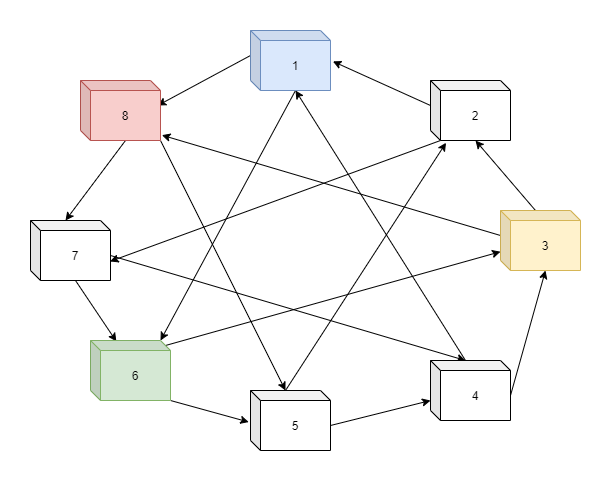

The diagram above was exported from draw.io. Its source (the exported page's mxGraphModel, read from the mxfile embedded in the PNG):
<mxGraphModel dx="889" dy="526" grid="1" gridSize="10" guides="1" tooltips="1" connect="1" arrows="1" fold="1" page="1" pageScale="1" pageWidth="827" pageHeight="1169" math="0" shadow="0">
  <root>
    <mxCell id="gD1ULeFN8lUViN92RlZ6-0" />
    <mxCell id="gD1ULeFN8lUViN92RlZ6-1" parent="gD1ULeFN8lUViN92RlZ6-0" />
    <mxCell id="gD1ULeFN8lUViN92RlZ6-47" style="edgeStyle=none;rounded=0;orthogonalLoop=1;jettySize=auto;html=1;exitX=0;exitY=0;exitDx=0;exitDy=25;exitPerimeter=0;entryX=0.965;entryY=0.417;entryDx=0;entryDy=0;entryPerimeter=0;" edge="1" parent="gD1ULeFN8lUViN92RlZ6-1" source="gD1ULeFN8lUViN92RlZ6-3" target="gD1ULeFN8lUViN92RlZ6-4">
      <mxGeometry relative="1" as="geometry" />
    </mxCell>
    <mxCell id="gD1ULeFN8lUViN92RlZ6-53" style="edgeStyle=none;rounded=0;orthogonalLoop=1;jettySize=auto;html=1;exitX=0;exitY=0;exitDx=45;exitDy=60;exitPerimeter=0;entryX=0;entryY=0;entryDx=70;entryDy=0;entryPerimeter=0;" edge="1" parent="gD1ULeFN8lUViN92RlZ6-1" source="gD1ULeFN8lUViN92RlZ6-3" target="gD1ULeFN8lUViN92RlZ6-6">
      <mxGeometry relative="1" as="geometry" />
    </mxCell>
    <mxCell id="gD1ULeFN8lUViN92RlZ6-3" value="1" style="shape=cube;whiteSpace=wrap;html=1;boundedLbl=1;backgroundOutline=1;darkOpacity=0.05;darkOpacity2=0.1;size=10;fillColor=#dae8fc;strokeColor=#6c8ebf;" vertex="1" parent="gD1ULeFN8lUViN92RlZ6-1">
      <mxGeometry x="350" y="30" width="80" height="60" as="geometry" />
    </mxCell>
    <mxCell id="gD1ULeFN8lUViN92RlZ6-48" style="edgeStyle=none;rounded=0;orthogonalLoop=1;jettySize=auto;html=1;exitX=0;exitY=0;exitDx=45;exitDy=60;exitPerimeter=0;entryX=0;entryY=0;entryDx=35;entryDy=0;entryPerimeter=0;" edge="1" parent="gD1ULeFN8lUViN92RlZ6-1" source="gD1ULeFN8lUViN92RlZ6-4" target="gD1ULeFN8lUViN92RlZ6-5">
      <mxGeometry relative="1" as="geometry" />
    </mxCell>
    <mxCell id="gD1ULeFN8lUViN92RlZ6-56" style="edgeStyle=none;rounded=0;orthogonalLoop=1;jettySize=auto;html=1;exitX=1;exitY=1;exitDx=0;exitDy=0;exitPerimeter=0;entryX=0;entryY=0;entryDx=35;entryDy=0;entryPerimeter=0;" edge="1" parent="gD1ULeFN8lUViN92RlZ6-1" source="gD1ULeFN8lUViN92RlZ6-4" target="gD1ULeFN8lUViN92RlZ6-7">
      <mxGeometry relative="1" as="geometry" />
    </mxCell>
    <mxCell id="gD1ULeFN8lUViN92RlZ6-4" value="8" style="shape=cube;whiteSpace=wrap;html=1;boundedLbl=1;backgroundOutline=1;darkOpacity=0.05;darkOpacity2=0.1;size=10;fillColor=#f8cecc;strokeColor=#b85450;" vertex="1" parent="gD1ULeFN8lUViN92RlZ6-1">
      <mxGeometry x="180" y="80" width="80" height="60" as="geometry" />
    </mxCell>
    <mxCell id="gD1ULeFN8lUViN92RlZ6-49" style="edgeStyle=none;rounded=0;orthogonalLoop=1;jettySize=auto;html=1;exitX=0;exitY=0;exitDx=45;exitDy=60;exitPerimeter=0;entryX=0.323;entryY=0.015;entryDx=0;entryDy=0;entryPerimeter=0;" edge="1" parent="gD1ULeFN8lUViN92RlZ6-1" source="gD1ULeFN8lUViN92RlZ6-5" target="gD1ULeFN8lUViN92RlZ6-6">
      <mxGeometry relative="1" as="geometry" />
    </mxCell>
    <mxCell id="gD1ULeFN8lUViN92RlZ6-60" style="edgeStyle=none;rounded=0;orthogonalLoop=1;jettySize=auto;html=1;exitX=0;exitY=0;exitDx=80;exitDy=35;exitPerimeter=0;entryX=0;entryY=0;entryDx=35;entryDy=0;entryPerimeter=0;" edge="1" parent="gD1ULeFN8lUViN92RlZ6-1" source="gD1ULeFN8lUViN92RlZ6-5" target="gD1ULeFN8lUViN92RlZ6-8">
      <mxGeometry relative="1" as="geometry" />
    </mxCell>
    <mxCell id="gD1ULeFN8lUViN92RlZ6-5" value="7" style="shape=cube;whiteSpace=wrap;html=1;boundedLbl=1;backgroundOutline=1;darkOpacity=0.05;darkOpacity2=0.1;size=10;" vertex="1" parent="gD1ULeFN8lUViN92RlZ6-1">
      <mxGeometry x="130" y="220" width="80" height="60" as="geometry" />
    </mxCell>
    <mxCell id="gD1ULeFN8lUViN92RlZ6-50" style="edgeStyle=none;rounded=0;orthogonalLoop=1;jettySize=auto;html=1;exitX=1;exitY=1;exitDx=0;exitDy=0;exitPerimeter=0;entryX=-0.022;entryY=0.526;entryDx=0;entryDy=0;entryPerimeter=0;" edge="1" parent="gD1ULeFN8lUViN92RlZ6-1" source="gD1ULeFN8lUViN92RlZ6-6" target="gD1ULeFN8lUViN92RlZ6-7">
      <mxGeometry relative="1" as="geometry" />
    </mxCell>
    <mxCell id="gD1ULeFN8lUViN92RlZ6-54" style="edgeStyle=none;rounded=0;orthogonalLoop=1;jettySize=auto;html=1;exitX=0;exitY=0;exitDx=75;exitDy=5;exitPerimeter=0;" edge="1" parent="gD1ULeFN8lUViN92RlZ6-1" source="gD1ULeFN8lUViN92RlZ6-6" target="gD1ULeFN8lUViN92RlZ6-9">
      <mxGeometry relative="1" as="geometry" />
    </mxCell>
    <mxCell id="gD1ULeFN8lUViN92RlZ6-6" value="6" style="shape=cube;whiteSpace=wrap;html=1;boundedLbl=1;backgroundOutline=1;darkOpacity=0.05;darkOpacity2=0.1;size=10;fillColor=#d5e8d4;strokeColor=#82b366;" vertex="1" parent="gD1ULeFN8lUViN92RlZ6-1">
      <mxGeometry x="190" y="340" width="80" height="60" as="geometry" />
    </mxCell>
    <mxCell id="gD1ULeFN8lUViN92RlZ6-51" style="edgeStyle=none;rounded=0;orthogonalLoop=1;jettySize=auto;html=1;exitX=0;exitY=0;exitDx=80;exitDy=35;exitPerimeter=0;" edge="1" parent="gD1ULeFN8lUViN92RlZ6-1" source="gD1ULeFN8lUViN92RlZ6-7" target="gD1ULeFN8lUViN92RlZ6-8">
      <mxGeometry relative="1" as="geometry" />
    </mxCell>
    <mxCell id="gD1ULeFN8lUViN92RlZ6-57" style="edgeStyle=none;rounded=0;orthogonalLoop=1;jettySize=auto;html=1;exitX=0;exitY=0;exitDx=35;exitDy=0;exitPerimeter=0;entryX=0.194;entryY=1.038;entryDx=0;entryDy=0;entryPerimeter=0;" edge="1" parent="gD1ULeFN8lUViN92RlZ6-1" source="gD1ULeFN8lUViN92RlZ6-7" target="gD1ULeFN8lUViN92RlZ6-10">
      <mxGeometry relative="1" as="geometry" />
    </mxCell>
    <mxCell id="gD1ULeFN8lUViN92RlZ6-7" value="5" style="shape=cube;whiteSpace=wrap;html=1;boundedLbl=1;backgroundOutline=1;darkOpacity=0.05;darkOpacity2=0.1;size=10;" vertex="1" parent="gD1ULeFN8lUViN92RlZ6-1">
      <mxGeometry x="350" y="390" width="80" height="60" as="geometry" />
    </mxCell>
    <mxCell id="gD1ULeFN8lUViN92RlZ6-52" style="edgeStyle=none;rounded=0;orthogonalLoop=1;jettySize=auto;html=1;exitX=0;exitY=0;exitDx=80;exitDy=35;exitPerimeter=0;entryX=0;entryY=0;entryDx=45;entryDy=60;entryPerimeter=0;" edge="1" parent="gD1ULeFN8lUViN92RlZ6-1" source="gD1ULeFN8lUViN92RlZ6-8" target="gD1ULeFN8lUViN92RlZ6-9">
      <mxGeometry relative="1" as="geometry" />
    </mxCell>
    <mxCell id="gD1ULeFN8lUViN92RlZ6-59" style="edgeStyle=none;rounded=0;orthogonalLoop=1;jettySize=auto;html=1;exitX=0;exitY=0;exitDx=35;exitDy=0;exitPerimeter=0;entryX=0;entryY=0;entryDx=45;entryDy=60;entryPerimeter=0;" edge="1" parent="gD1ULeFN8lUViN92RlZ6-1" source="gD1ULeFN8lUViN92RlZ6-8" target="gD1ULeFN8lUViN92RlZ6-3">
      <mxGeometry relative="1" as="geometry" />
    </mxCell>
    <mxCell id="gD1ULeFN8lUViN92RlZ6-8" value="4" style="shape=cube;whiteSpace=wrap;html=1;boundedLbl=1;backgroundOutline=1;darkOpacity=0.05;darkOpacity2=0.1;size=10;" vertex="1" parent="gD1ULeFN8lUViN92RlZ6-1">
      <mxGeometry x="530" y="360" width="80" height="60" as="geometry" />
    </mxCell>
    <mxCell id="gD1ULeFN8lUViN92RlZ6-45" style="edgeStyle=none;rounded=0;orthogonalLoop=1;jettySize=auto;html=1;exitX=0;exitY=0;exitDx=35;exitDy=0;exitPerimeter=0;entryX=0;entryY=0;entryDx=45;entryDy=60;entryPerimeter=0;" edge="1" parent="gD1ULeFN8lUViN92RlZ6-1" source="gD1ULeFN8lUViN92RlZ6-9" target="gD1ULeFN8lUViN92RlZ6-10">
      <mxGeometry relative="1" as="geometry" />
    </mxCell>
    <mxCell id="gD1ULeFN8lUViN92RlZ6-55" style="edgeStyle=none;rounded=0;orthogonalLoop=1;jettySize=auto;html=1;exitX=0;exitY=0;exitDx=0;exitDy=25;exitPerimeter=0;entryX=1.017;entryY=0.911;entryDx=0;entryDy=0;entryPerimeter=0;" edge="1" parent="gD1ULeFN8lUViN92RlZ6-1" source="gD1ULeFN8lUViN92RlZ6-9" target="gD1ULeFN8lUViN92RlZ6-4">
      <mxGeometry relative="1" as="geometry" />
    </mxCell>
    <mxCell id="gD1ULeFN8lUViN92RlZ6-9" value="3" style="shape=cube;whiteSpace=wrap;html=1;boundedLbl=1;backgroundOutline=1;darkOpacity=0.05;darkOpacity2=0.1;size=10;fillColor=#fff2cc;strokeColor=#d6b656;" vertex="1" parent="gD1ULeFN8lUViN92RlZ6-1">
      <mxGeometry x="600" y="210" width="80" height="60" as="geometry" />
    </mxCell>
    <mxCell id="gD1ULeFN8lUViN92RlZ6-46" style="edgeStyle=none;rounded=0;orthogonalLoop=1;jettySize=auto;html=1;exitX=0;exitY=0;exitDx=0;exitDy=25;exitPerimeter=0;entryX=1.03;entryY=0.515;entryDx=0;entryDy=0;entryPerimeter=0;" edge="1" parent="gD1ULeFN8lUViN92RlZ6-1" source="gD1ULeFN8lUViN92RlZ6-10" target="gD1ULeFN8lUViN92RlZ6-3">
      <mxGeometry relative="1" as="geometry" />
    </mxCell>
    <mxCell id="gD1ULeFN8lUViN92RlZ6-58" style="edgeStyle=none;rounded=0;orthogonalLoop=1;jettySize=auto;html=1;exitX=0;exitY=0;exitDx=10;exitDy=60;exitPerimeter=0;entryX=0.995;entryY=0.682;entryDx=0;entryDy=0;entryPerimeter=0;" edge="1" parent="gD1ULeFN8lUViN92RlZ6-1" source="gD1ULeFN8lUViN92RlZ6-10" target="gD1ULeFN8lUViN92RlZ6-5">
      <mxGeometry relative="1" as="geometry" />
    </mxCell>
    <mxCell id="gD1ULeFN8lUViN92RlZ6-10" value="2" style="shape=cube;whiteSpace=wrap;html=1;boundedLbl=1;backgroundOutline=1;darkOpacity=0.05;darkOpacity2=0.1;size=10;" vertex="1" parent="gD1ULeFN8lUViN92RlZ6-1">
      <mxGeometry x="530" y="80" width="80" height="60" as="geometry" />
    </mxCell>
  </root>
</mxGraphModel>